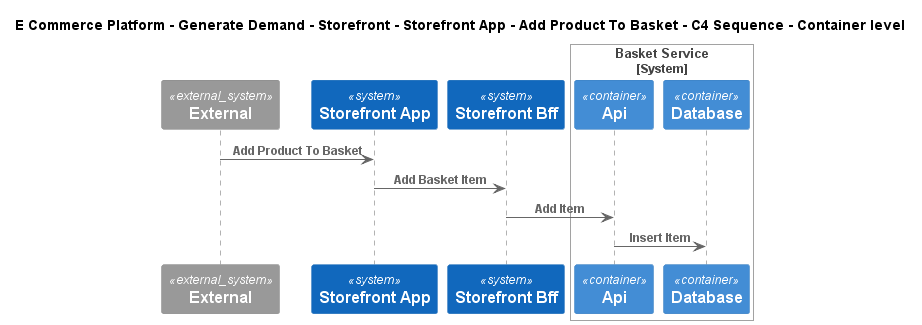

The diagram above was rendered by PlantUML. Its source (embedded in the PNG):
@startuml
!include ..\..\..\..\..\..\..\.c4s\C4_Sequence.puml
SHOW_FOOT_BOXES()

title E Commerce Platform - Generate Demand - Storefront - Storefront App - Add Product To Basket - C4 Sequence - Container level

System_Ext(C4InterFlow.SoftwareSystems.ExternalSystem, "External", "")
System(ECommercePlatform.GenerateDemand.Storefront.SoftwareSystems.StorefrontApp, "Storefront App", "")
System(ECommercePlatform.GenerateDemand.Storefront.SoftwareSystems.StorefrontBff, "Storefront Bff", "")

System_Boundary(ECommercePlatform.GenerateDemand.Basket.SoftwareSystems.BasketService, "Basket Service")
    Container(ECommercePlatform.GenerateDemand.Basket.SoftwareSystems.BasketService.Containers.Api, "Api", "", "")
    ContainerDb(ECommercePlatform.GenerateDemand.Basket.SoftwareSystems.BasketService.Containers.Database, "Database", "", "")
Boundary_End()

Rel(C4InterFlow.SoftwareSystems.ExternalSystem, ECommercePlatform.GenerateDemand.Storefront.SoftwareSystems.StorefrontApp, "Add Product To Basket")
Rel(ECommercePlatform.GenerateDemand.Storefront.SoftwareSystems.StorefrontApp, ECommercePlatform.GenerateDemand.Storefront.SoftwareSystems.StorefrontBff, "Add Basket Item")
Rel(ECommercePlatform.GenerateDemand.Storefront.SoftwareSystems.StorefrontBff, ECommercePlatform.GenerateDemand.Basket.SoftwareSystems.BasketService.Containers.Api, "Add Item")
Rel(ECommercePlatform.GenerateDemand.Basket.SoftwareSystems.BasketService.Containers.Api, ECommercePlatform.GenerateDemand.Basket.SoftwareSystems.BasketService.Containers.Database, "Insert Item")


@enduml